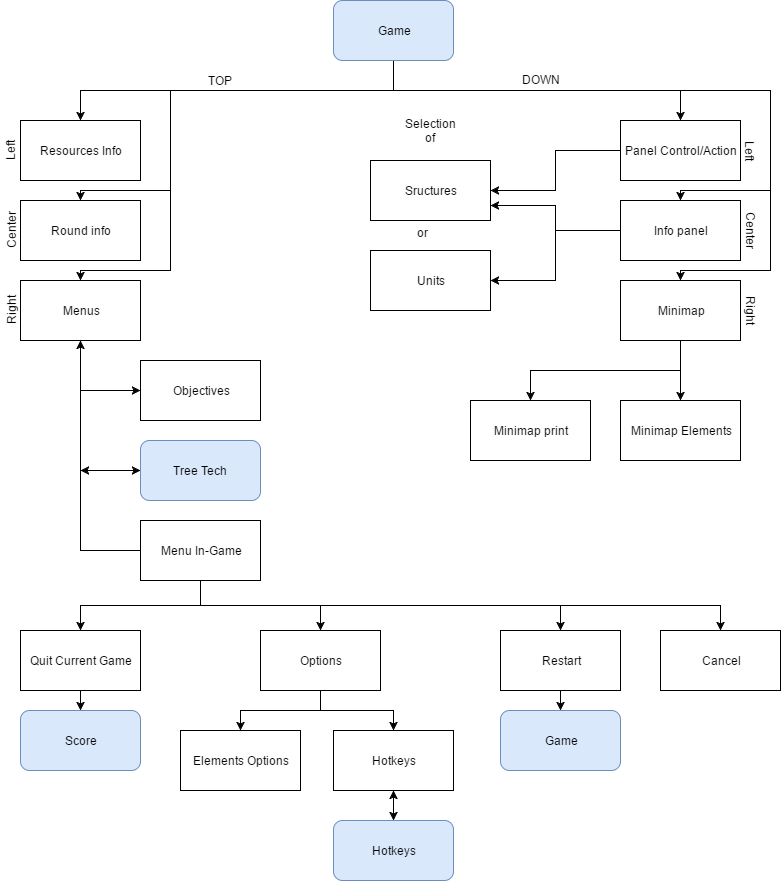

The diagram above was exported from draw.io. Its source (the exported page's mxGraphModel, read from the mxfile embedded in the PNG):
<mxGraphModel dx="1426" dy="696" grid="1" gridSize="10" guides="1" tooltips="1" connect="1" arrows="1" fold="1" page="1" pageScale="1" pageWidth="826" pageHeight="1169" background="#ffffff" math="0" shadow="0">
  <root>
    <mxCell id="0" />
    <mxCell id="1" parent="0" />
    <mxCell id="105a6852b2bff678-39" style="edgeStyle=orthogonalEdgeStyle;rounded=0;html=1;exitX=0.5;exitY=1;entryX=0.5;entryY=0;jettySize=auto;orthogonalLoop=1;" edge="1" parent="1" source="105a6852b2bff678-1" target="105a6852b2bff678-2">
      <mxGeometry relative="1" as="geometry" />
    </mxCell>
    <mxCell id="105a6852b2bff678-40" style="edgeStyle=orthogonalEdgeStyle;rounded=0;html=1;exitX=0.5;exitY=1;entryX=0.5;entryY=0;jettySize=auto;orthogonalLoop=1;" edge="1" parent="1" source="105a6852b2bff678-1" target="105a6852b2bff678-3">
      <mxGeometry relative="1" as="geometry">
        <Array as="points">
          <mxPoint x="413" y="130" />
          <mxPoint x="190" y="130" />
          <mxPoint x="190" y="230" />
          <mxPoint x="100" y="230" />
        </Array>
      </mxGeometry>
    </mxCell>
    <mxCell id="105a6852b2bff678-41" style="edgeStyle=orthogonalEdgeStyle;rounded=0;html=1;exitX=0.5;exitY=1;entryX=0.5;entryY=0;jettySize=auto;orthogonalLoop=1;" edge="1" parent="1" source="105a6852b2bff678-1" target="105a6852b2bff678-4">
      <mxGeometry relative="1" as="geometry">
        <Array as="points">
          <mxPoint x="413" y="130" />
          <mxPoint x="190" y="130" />
          <mxPoint x="190" y="310" />
          <mxPoint x="100" y="310" />
        </Array>
      </mxGeometry>
    </mxCell>
    <mxCell id="105a6852b2bff678-48" style="edgeStyle=orthogonalEdgeStyle;rounded=0;html=1;exitX=0.5;exitY=1;entryX=0.5;entryY=0;jettySize=auto;orthogonalLoop=1;" edge="1" parent="1" source="105a6852b2bff678-1" target="105a6852b2bff678-42">
      <mxGeometry relative="1" as="geometry" />
    </mxCell>
    <mxCell id="105a6852b2bff678-50" style="edgeStyle=orthogonalEdgeStyle;rounded=0;html=1;exitX=0.5;exitY=1;entryX=0.5;entryY=0;jettySize=auto;orthogonalLoop=1;" edge="1" parent="1" source="105a6852b2bff678-1" target="105a6852b2bff678-44">
      <mxGeometry relative="1" as="geometry">
        <Array as="points">
          <mxPoint x="413" y="130" />
          <mxPoint x="790" y="130" />
          <mxPoint x="790" y="230" />
          <mxPoint x="700" y="230" />
        </Array>
      </mxGeometry>
    </mxCell>
    <mxCell id="105a6852b2bff678-51" style="edgeStyle=orthogonalEdgeStyle;rounded=0;html=1;exitX=0.5;exitY=1;entryX=0.5;entryY=0;jettySize=auto;orthogonalLoop=1;" edge="1" parent="1" source="105a6852b2bff678-1" target="105a6852b2bff678-46">
      <mxGeometry relative="1" as="geometry">
        <Array as="points">
          <mxPoint x="413" y="130" />
          <mxPoint x="790" y="130" />
          <mxPoint x="790" y="310" />
          <mxPoint x="700" y="310" />
        </Array>
      </mxGeometry>
    </mxCell>
    <mxCell id="105a6852b2bff678-1" value="Game" style="rounded=1;whiteSpace=wrap;html=1;fillColor=#dae8fc;strokeColor=#6c8ebf;" vertex="1" parent="1">
      <mxGeometry x="353" y="40" width="120" height="60" as="geometry" />
    </mxCell>
    <mxCell id="105a6852b2bff678-2" value="Resources Info" style="whiteSpace=wrap;html=1;" vertex="1" parent="1">
      <mxGeometry x="40" y="160" width="120" height="60" as="geometry" />
    </mxCell>
    <mxCell id="105a6852b2bff678-3" value="Round info" style="whiteSpace=wrap;html=1;" vertex="1" parent="1">
      <mxGeometry x="40" y="240" width="120" height="60" as="geometry" />
    </mxCell>
    <mxCell id="105a6852b2bff678-15" style="edgeStyle=orthogonalEdgeStyle;rounded=0;html=1;exitX=0.5;exitY=1;entryX=0;entryY=0.5;jettySize=auto;orthogonalLoop=1;" edge="1" parent="1" source="105a6852b2bff678-4" target="105a6852b2bff678-12">
      <mxGeometry relative="1" as="geometry" />
    </mxCell>
    <mxCell id="105a6852b2bff678-16" style="edgeStyle=orthogonalEdgeStyle;rounded=0;html=1;exitX=0.5;exitY=1;entryX=0;entryY=0.5;jettySize=auto;orthogonalLoop=1;" edge="1" parent="1" source="105a6852b2bff678-4" target="105a6852b2bff678-13">
      <mxGeometry relative="1" as="geometry" />
    </mxCell>
    <mxCell id="105a6852b2bff678-4" value="Menus" style="whiteSpace=wrap;html=1;" vertex="1" parent="1">
      <mxGeometry x="40" y="320" width="120" height="60" as="geometry" />
    </mxCell>
    <mxCell id="105a6852b2bff678-5" value="TOP" style="text;html=1;strokeColor=none;fillColor=none;align=center;verticalAlign=middle;whiteSpace=wrap;" vertex="1" parent="1">
      <mxGeometry x="220" y="110" width="40" height="20" as="geometry" />
    </mxCell>
    <mxCell id="105a6852b2bff678-6" value="Right" style="text;html=1;strokeColor=none;fillColor=none;align=center;verticalAlign=middle;whiteSpace=wrap;rotation=-90;" vertex="1" parent="1">
      <mxGeometry x="10" y="340" width="40" height="20" as="geometry" />
    </mxCell>
    <mxCell id="105a6852b2bff678-7" value="Center" style="text;html=1;strokeColor=none;fillColor=none;align=center;verticalAlign=middle;whiteSpace=wrap;rotation=-90;" vertex="1" parent="1">
      <mxGeometry x="10" y="260" width="40" height="20" as="geometry" />
    </mxCell>
    <mxCell id="105a6852b2bff678-8" value="Left" style="text;html=1;strokeColor=none;fillColor=none;align=center;verticalAlign=middle;whiteSpace=wrap;rotation=-90;" vertex="1" parent="1">
      <mxGeometry x="10" y="180" width="40" height="20" as="geometry" />
    </mxCell>
    <mxCell id="105a6852b2bff678-12" value="Objectives" style="whiteSpace=wrap;html=1;" vertex="1" parent="1">
      <mxGeometry x="160" y="400" width="120" height="60" as="geometry" />
    </mxCell>
    <mxCell id="105a6852b2bff678-17" style="edgeStyle=orthogonalEdgeStyle;rounded=0;html=1;exitX=0;exitY=0.5;jettySize=auto;orthogonalLoop=1;" edge="1" parent="1" source="105a6852b2bff678-13">
      <mxGeometry relative="1" as="geometry">
        <mxPoint x="100" y="510" as="targetPoint" />
      </mxGeometry>
    </mxCell>
    <mxCell id="105a6852b2bff678-13" value="Tree Tech" style="rounded=1;whiteSpace=wrap;html=1;fillColor=#dae8fc;strokeColor=#6c8ebf;" vertex="1" parent="1">
      <mxGeometry x="160" y="480" width="120" height="60" as="geometry" />
    </mxCell>
    <mxCell id="105a6852b2bff678-18" style="edgeStyle=orthogonalEdgeStyle;rounded=0;html=1;exitX=0;exitY=0.5;entryX=0.5;entryY=1;jettySize=auto;orthogonalLoop=1;" edge="1" parent="1" source="105a6852b2bff678-14" target="105a6852b2bff678-4">
      <mxGeometry relative="1" as="geometry" />
    </mxCell>
    <mxCell id="105a6852b2bff678-28" style="edgeStyle=orthogonalEdgeStyle;rounded=0;html=1;exitX=0.5;exitY=1;entryX=0.5;entryY=0;jettySize=auto;orthogonalLoop=1;" edge="1" parent="1" source="105a6852b2bff678-14" target="105a6852b2bff678-19">
      <mxGeometry relative="1" as="geometry" />
    </mxCell>
    <mxCell id="105a6852b2bff678-30" style="edgeStyle=orthogonalEdgeStyle;rounded=0;html=1;exitX=0.5;exitY=1;entryX=0.5;entryY=0;jettySize=auto;orthogonalLoop=1;" edge="1" parent="1" source="105a6852b2bff678-14" target="105a6852b2bff678-21">
      <mxGeometry relative="1" as="geometry" />
    </mxCell>
    <mxCell id="105a6852b2bff678-36" style="edgeStyle=orthogonalEdgeStyle;rounded=0;html=1;exitX=0.5;exitY=1;entryX=0.5;entryY=0;jettySize=auto;orthogonalLoop=1;" edge="1" parent="1" source="105a6852b2bff678-14" target="105a6852b2bff678-25">
      <mxGeometry relative="1" as="geometry" />
    </mxCell>
    <mxCell id="105a6852b2bff678-38" style="edgeStyle=orthogonalEdgeStyle;rounded=0;html=1;exitX=0.5;exitY=1;jettySize=auto;orthogonalLoop=1;" edge="1" parent="1" source="105a6852b2bff678-14" target="105a6852b2bff678-27">
      <mxGeometry relative="1" as="geometry" />
    </mxCell>
    <mxCell id="105a6852b2bff678-14" value="Menu In-Game" style="whiteSpace=wrap;html=1;" vertex="1" parent="1">
      <mxGeometry x="160" y="560" width="120" height="60" as="geometry" />
    </mxCell>
    <mxCell id="105a6852b2bff678-29" style="edgeStyle=orthogonalEdgeStyle;rounded=0;html=1;exitX=0.5;exitY=1;entryX=0.5;entryY=0;jettySize=auto;orthogonalLoop=1;" edge="1" parent="1" source="105a6852b2bff678-19" target="105a6852b2bff678-20">
      <mxGeometry relative="1" as="geometry" />
    </mxCell>
    <mxCell id="105a6852b2bff678-19" value="Quit Current Game" style="whiteSpace=wrap;html=1;" vertex="1" parent="1">
      <mxGeometry x="40" y="670" width="120" height="60" as="geometry" />
    </mxCell>
    <mxCell id="105a6852b2bff678-20" value="Score" style="rounded=1;whiteSpace=wrap;html=1;fillColor=#dae8fc;strokeColor=#6c8ebf;" vertex="1" parent="1">
      <mxGeometry x="40" y="750" width="120" height="60" as="geometry" />
    </mxCell>
    <mxCell id="105a6852b2bff678-31" style="edgeStyle=orthogonalEdgeStyle;rounded=0;html=1;exitX=0.5;exitY=1;entryX=0.5;entryY=0;jettySize=auto;orthogonalLoop=1;" edge="1" parent="1" source="105a6852b2bff678-21" target="105a6852b2bff678-22">
      <mxGeometry relative="1" as="geometry" />
    </mxCell>
    <mxCell id="105a6852b2bff678-35" style="edgeStyle=orthogonalEdgeStyle;rounded=0;html=1;exitX=0.5;exitY=1;entryX=0.5;entryY=0;jettySize=auto;orthogonalLoop=1;" edge="1" parent="1" source="105a6852b2bff678-21" target="105a6852b2bff678-24">
      <mxGeometry relative="1" as="geometry" />
    </mxCell>
    <mxCell id="105a6852b2bff678-21" value="Options" style="whiteSpace=wrap;html=1;" vertex="1" parent="1">
      <mxGeometry x="280" y="670" width="120" height="60" as="geometry" />
    </mxCell>
    <mxCell id="105a6852b2bff678-22" value="Elements Options" style="whiteSpace=wrap;html=1;" vertex="1" parent="1">
      <mxGeometry x="200" y="770" width="120" height="60" as="geometry" />
    </mxCell>
    <mxCell id="105a6852b2bff678-34" style="edgeStyle=orthogonalEdgeStyle;rounded=0;html=1;exitX=0.5;exitY=0;entryX=0.5;entryY=1;jettySize=auto;orthogonalLoop=1;" edge="1" parent="1" source="105a6852b2bff678-23" target="105a6852b2bff678-24">
      <mxGeometry relative="1" as="geometry" />
    </mxCell>
    <mxCell id="105a6852b2bff678-23" value="Hotkeys" style="rounded=1;whiteSpace=wrap;html=1;fillColor=#dae8fc;strokeColor=#6c8ebf;" vertex="1" parent="1">
      <mxGeometry x="353" y="860" width="120" height="60" as="geometry" />
    </mxCell>
    <mxCell id="105a6852b2bff678-33" style="edgeStyle=orthogonalEdgeStyle;rounded=0;html=1;exitX=0.5;exitY=1;entryX=0.5;entryY=0;jettySize=auto;orthogonalLoop=1;" edge="1" parent="1" source="105a6852b2bff678-24" target="105a6852b2bff678-23">
      <mxGeometry relative="1" as="geometry" />
    </mxCell>
    <mxCell id="105a6852b2bff678-24" value="Hotkeys" style="whiteSpace=wrap;html=1;" vertex="1" parent="1">
      <mxGeometry x="353" y="770" width="120" height="60" as="geometry" />
    </mxCell>
    <mxCell id="105a6852b2bff678-37" style="edgeStyle=orthogonalEdgeStyle;rounded=0;html=1;exitX=0.5;exitY=1;entryX=0.5;entryY=0;jettySize=auto;orthogonalLoop=1;" edge="1" parent="1" source="105a6852b2bff678-25" target="105a6852b2bff678-26">
      <mxGeometry relative="1" as="geometry" />
    </mxCell>
    <mxCell id="105a6852b2bff678-25" value="Restart" style="whiteSpace=wrap;html=1;" vertex="1" parent="1">
      <mxGeometry x="520" y="670" width="120" height="60" as="geometry" />
    </mxCell>
    <mxCell id="105a6852b2bff678-26" value="Game" style="rounded=1;whiteSpace=wrap;html=1;fillColor=#dae8fc;strokeColor=#6c8ebf;" vertex="1" parent="1">
      <mxGeometry x="520" y="750" width="120" height="60" as="geometry" />
    </mxCell>
    <mxCell id="105a6852b2bff678-27" value="Cancel" style="whiteSpace=wrap;html=1;" vertex="1" parent="1">
      <mxGeometry x="680" y="670" width="120" height="60" as="geometry" />
    </mxCell>
    <mxCell id="105a6852b2bff678-58" style="edgeStyle=orthogonalEdgeStyle;rounded=0;html=1;exitX=0;exitY=0.5;entryX=1;entryY=0.5;jettySize=auto;orthogonalLoop=1;" edge="1" parent="1" source="105a6852b2bff678-42" target="105a6852b2bff678-57">
      <mxGeometry relative="1" as="geometry" />
    </mxCell>
    <mxCell id="105a6852b2bff678-42" value="Panel Control/Action" style="whiteSpace=wrap;html=1;" vertex="1" parent="1">
      <mxGeometry x="640" y="160" width="120" height="60" as="geometry" />
    </mxCell>
    <mxCell id="105a6852b2bff678-43" value="Left" style="text;html=1;strokeColor=none;fillColor=none;align=center;verticalAlign=middle;whiteSpace=wrap;rotation=90;" vertex="1" parent="1">
      <mxGeometry x="750" y="180" width="40" height="20" as="geometry" />
    </mxCell>
    <mxCell id="105a6852b2bff678-59" style="edgeStyle=orthogonalEdgeStyle;rounded=0;html=1;exitX=0;exitY=0.5;entryX=1;entryY=0.5;jettySize=auto;orthogonalLoop=1;" edge="1" parent="1" source="105a6852b2bff678-44" target="105a6852b2bff678-56">
      <mxGeometry relative="1" as="geometry" />
    </mxCell>
    <mxCell id="105a6852b2bff678-63" style="edgeStyle=orthogonalEdgeStyle;rounded=0;html=1;exitX=0;exitY=0.5;entryX=1;entryY=0.75;jettySize=auto;orthogonalLoop=1;" edge="1" parent="1" source="105a6852b2bff678-44" target="105a6852b2bff678-57">
      <mxGeometry relative="1" as="geometry" />
    </mxCell>
    <mxCell id="105a6852b2bff678-44" value="Info panel" style="whiteSpace=wrap;html=1;" vertex="1" parent="1">
      <mxGeometry x="640" y="240" width="120" height="60" as="geometry" />
    </mxCell>
    <mxCell id="105a6852b2bff678-45" value="Center" style="text;html=1;strokeColor=none;fillColor=none;align=center;verticalAlign=middle;whiteSpace=wrap;rotation=90;" vertex="1" parent="1">
      <mxGeometry x="750" y="260" width="40" height="20" as="geometry" />
    </mxCell>
    <mxCell id="105a6852b2bff678-54" style="edgeStyle=orthogonalEdgeStyle;rounded=0;html=1;exitX=0.5;exitY=1;entryX=0.5;entryY=0;jettySize=auto;orthogonalLoop=1;" edge="1" parent="1" source="105a6852b2bff678-46" target="105a6852b2bff678-52">
      <mxGeometry relative="1" as="geometry" />
    </mxCell>
    <mxCell id="105a6852b2bff678-69" style="edgeStyle=orthogonalEdgeStyle;rounded=0;html=1;exitX=0.5;exitY=1;entryX=0.5;entryY=0;jettySize=auto;orthogonalLoop=1;" edge="1" parent="1" source="105a6852b2bff678-46" target="105a6852b2bff678-68">
      <mxGeometry relative="1" as="geometry" />
    </mxCell>
    <mxCell id="105a6852b2bff678-46" value="Minimap" style="whiteSpace=wrap;html=1;" vertex="1" parent="1">
      <mxGeometry x="640" y="320" width="120" height="60" as="geometry" />
    </mxCell>
    <mxCell id="105a6852b2bff678-47" value="Right" style="text;html=1;strokeColor=none;fillColor=none;align=center;verticalAlign=middle;whiteSpace=wrap;rotation=90;" vertex="1" parent="1">
      <mxGeometry x="750" y="340" width="40" height="20" as="geometry" />
    </mxCell>
    <mxCell id="105a6852b2bff678-49" value="DOWN" style="text;html=1;resizable=0;points=[];autosize=1;align=left;verticalAlign=top;spacingTop=-4;" vertex="1" parent="1">
      <mxGeometry x="540" y="110" width="50" height="20" as="geometry" />
    </mxCell>
    <mxCell id="105a6852b2bff678-52" value="Minimap Elements" style="whiteSpace=wrap;html=1;" vertex="1" parent="1">
      <mxGeometry x="640" y="440" width="120" height="60" as="geometry" />
    </mxCell>
    <mxCell id="105a6852b2bff678-56" value="Units" style="whiteSpace=wrap;html=1;" vertex="1" parent="1">
      <mxGeometry x="390" y="290" width="120" height="60" as="geometry" />
    </mxCell>
    <mxCell id="105a6852b2bff678-57" value="Sructures" style="whiteSpace=wrap;html=1;" vertex="1" parent="1">
      <mxGeometry x="390" y="200" width="120" height="60" as="geometry" />
    </mxCell>
    <mxCell id="105a6852b2bff678-60" style="edgeStyle=orthogonalEdgeStyle;rounded=0;html=1;exitX=0;exitY=0.5;entryX=0;entryY=0.5;jettySize=auto;orthogonalLoop=1;" edge="1" parent="1" source="105a6852b2bff678-42" target="105a6852b2bff678-42">
      <mxGeometry relative="1" as="geometry" />
    </mxCell>
    <mxCell id="105a6852b2bff678-64" value="Selection of" style="text;html=1;strokeColor=none;fillColor=none;align=center;verticalAlign=middle;whiteSpace=wrap;" vertex="1" parent="1">
      <mxGeometry x="430" y="160" width="40" height="20" as="geometry" />
    </mxCell>
    <mxCell id="105a6852b2bff678-67" value="or" style="text;html=1;resizable=0;points=[];autosize=1;align=left;verticalAlign=top;spacingTop=-4;" vertex="1" parent="1">
      <mxGeometry x="435" y="263" width="30" height="20" as="geometry" />
    </mxCell>
    <mxCell id="105a6852b2bff678-68" value="Minimap print" style="whiteSpace=wrap;html=1;" vertex="1" parent="1">
      <mxGeometry x="490" y="440" width="120" height="60" as="geometry" />
    </mxCell>
  </root>
</mxGraphModel>